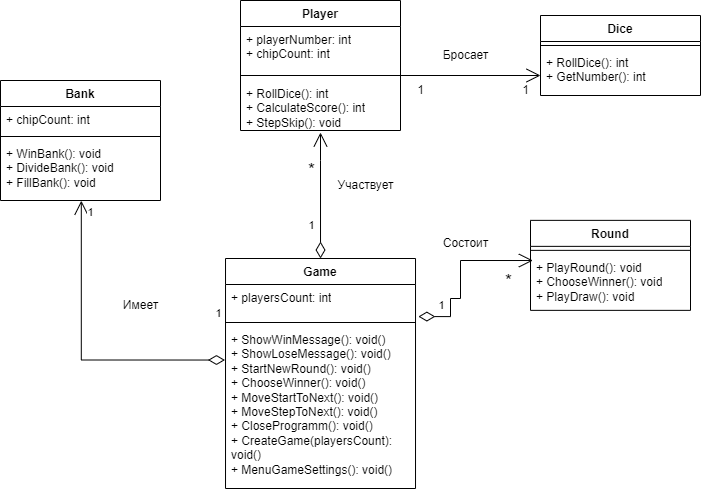

The diagram above was exported from draw.io. Its source (the exported page's mxGraphModel, read from the mxfile embedded in the PNG):
<mxGraphModel dx="1434" dy="746" grid="1" gridSize="10" guides="1" tooltips="1" connect="1" arrows="1" fold="1" page="1" pageScale="1" pageWidth="827" pageHeight="1169" math="0" shadow="0">
  <root>
    <mxCell id="0" />
    <mxCell id="1" parent="0" />
    <mxCell id="nXF0gQTO6e6SAoLMVSPM-2" value="Game" style="swimlane;fontStyle=1;align=center;verticalAlign=top;childLayout=stackLayout;horizontal=1;startSize=26;horizontalStack=0;resizeParent=1;resizeParentMax=0;resizeLast=0;collapsible=1;marginBottom=0;whiteSpace=wrap;html=1;" parent="1" vertex="1">
      <mxGeometry x="285.02" y="288" width="190" height="230" as="geometry" />
    </mxCell>
    <mxCell id="nXF0gQTO6e6SAoLMVSPM-3" value="+ playersCount: int&lt;div&gt;&lt;br&gt;&lt;/div&gt;" style="text;strokeColor=none;fillColor=none;align=left;verticalAlign=top;spacingLeft=4;spacingRight=4;overflow=hidden;rotatable=0;points=[[0,0.5],[1,0.5]];portConstraint=eastwest;whiteSpace=wrap;html=1;" parent="nXF0gQTO6e6SAoLMVSPM-2" vertex="1">
      <mxGeometry y="26" width="190" height="34" as="geometry" />
    </mxCell>
    <mxCell id="nXF0gQTO6e6SAoLMVSPM-4" value="" style="line;strokeWidth=1;fillColor=none;align=left;verticalAlign=middle;spacingTop=-1;spacingLeft=3;spacingRight=3;rotatable=0;labelPosition=right;points=[];portConstraint=eastwest;strokeColor=inherit;" parent="nXF0gQTO6e6SAoLMVSPM-2" vertex="1">
      <mxGeometry y="60" width="190" height="8" as="geometry" />
    </mxCell>
    <mxCell id="nXF0gQTO6e6SAoLMVSPM-5" value="+ ShowWinMessage(): void()&lt;div&gt;+ ShowLoseMessage(): void()&lt;/div&gt;&lt;div&gt;+ StartNewRound(): void()&lt;/div&gt;&lt;div&gt;+ ChooseWinner(): void()&lt;br&gt;+ MoveStartToNext(): void()&lt;/div&gt;&lt;div&gt;+ MoveStepToNext(): void()&lt;/div&gt;&lt;div&gt;+ CloseProgramm(): void()&lt;/div&gt;&lt;div&gt;+ CreateGame(playersCount): void()&amp;nbsp;&lt;/div&gt;&lt;div&gt;+ MenuGameSettings(): void()&lt;br&gt;&lt;div&gt;&lt;br&gt;&lt;/div&gt;&lt;/div&gt;" style="text;strokeColor=none;fillColor=none;align=left;verticalAlign=top;spacingLeft=4;spacingRight=4;overflow=hidden;rotatable=0;points=[[0,0.5],[1,0.5]];portConstraint=eastwest;whiteSpace=wrap;html=1;" parent="nXF0gQTO6e6SAoLMVSPM-2" vertex="1">
      <mxGeometry y="68" width="190" height="162" as="geometry" />
    </mxCell>
    <mxCell id="nXF0gQTO6e6SAoLMVSPM-10" value="Player" style="swimlane;fontStyle=1;align=center;verticalAlign=top;childLayout=stackLayout;horizontal=1;startSize=26;horizontalStack=0;resizeParent=1;resizeParentMax=0;resizeLast=0;collapsible=1;marginBottom=0;whiteSpace=wrap;html=1;" parent="1" vertex="1">
      <mxGeometry x="300" y="30" width="160" height="130" as="geometry" />
    </mxCell>
    <mxCell id="nXF0gQTO6e6SAoLMVSPM-11" value="+ playerNumber: int&lt;div&gt;+ chipCount: int&lt;br&gt;&lt;/div&gt;" style="text;strokeColor=none;fillColor=none;align=left;verticalAlign=top;spacingLeft=4;spacingRight=4;overflow=hidden;rotatable=0;points=[[0,0.5],[1,0.5]];portConstraint=eastwest;whiteSpace=wrap;html=1;" parent="nXF0gQTO6e6SAoLMVSPM-10" vertex="1">
      <mxGeometry y="26" width="160" height="44" as="geometry" />
    </mxCell>
    <mxCell id="nXF0gQTO6e6SAoLMVSPM-12" value="" style="line;strokeWidth=1;fillColor=none;align=left;verticalAlign=middle;spacingTop=-1;spacingLeft=3;spacingRight=3;rotatable=0;labelPosition=right;points=[];portConstraint=eastwest;strokeColor=inherit;" parent="nXF0gQTO6e6SAoLMVSPM-10" vertex="1">
      <mxGeometry y="70" width="160" height="10" as="geometry" />
    </mxCell>
    <mxCell id="nXF0gQTO6e6SAoLMVSPM-13" value="+ RollDice(): int&lt;div&gt;+ CalculateScore(): int&lt;/div&gt;&lt;div&gt;+ StepSkip(): void&lt;/div&gt;&lt;div&gt;&lt;br&gt;&lt;/div&gt;" style="text;strokeColor=none;fillColor=none;align=left;verticalAlign=top;spacingLeft=4;spacingRight=4;overflow=hidden;rotatable=0;points=[[0,0.5],[1,0.5]];portConstraint=eastwest;whiteSpace=wrap;html=1;" parent="nXF0gQTO6e6SAoLMVSPM-10" vertex="1">
      <mxGeometry y="80" width="160" height="50" as="geometry" />
    </mxCell>
    <mxCell id="nXF0gQTO6e6SAoLMVSPM-14" value="Dice" style="swimlane;fontStyle=1;align=center;verticalAlign=top;childLayout=stackLayout;horizontal=1;startSize=26;horizontalStack=0;resizeParent=1;resizeParentMax=0;resizeLast=0;collapsible=1;marginBottom=0;whiteSpace=wrap;html=1;" parent="1" vertex="1">
      <mxGeometry x="600" y="45" width="160" height="80" as="geometry" />
    </mxCell>
    <mxCell id="nXF0gQTO6e6SAoLMVSPM-16" value="" style="line;strokeWidth=1;fillColor=none;align=left;verticalAlign=middle;spacingTop=-1;spacingLeft=3;spacingRight=3;rotatable=0;labelPosition=right;points=[];portConstraint=eastwest;strokeColor=inherit;" parent="nXF0gQTO6e6SAoLMVSPM-14" vertex="1">
      <mxGeometry y="26" width="160" height="8" as="geometry" />
    </mxCell>
    <mxCell id="nXF0gQTO6e6SAoLMVSPM-17" value="+ RollDice(): int&lt;div&gt;+ GetNumber(): int&lt;/div&gt;" style="text;strokeColor=none;fillColor=none;align=left;verticalAlign=top;spacingLeft=4;spacingRight=4;overflow=hidden;rotatable=0;points=[[0,0.5],[1,0.5]];portConstraint=eastwest;whiteSpace=wrap;html=1;" parent="nXF0gQTO6e6SAoLMVSPM-14" vertex="1">
      <mxGeometry y="34" width="160" height="46" as="geometry" />
    </mxCell>
    <mxCell id="nXF0gQTO6e6SAoLMVSPM-18" value="Bank" style="swimlane;fontStyle=1;align=center;verticalAlign=top;childLayout=stackLayout;horizontal=1;startSize=26;horizontalStack=0;resizeParent=1;resizeParentMax=0;resizeLast=0;collapsible=1;marginBottom=0;whiteSpace=wrap;html=1;" parent="1" vertex="1">
      <mxGeometry x="60" y="110" width="160" height="120" as="geometry" />
    </mxCell>
    <mxCell id="nXF0gQTO6e6SAoLMVSPM-19" value="+ chipCount: int" style="text;strokeColor=none;fillColor=none;align=left;verticalAlign=top;spacingLeft=4;spacingRight=4;overflow=hidden;rotatable=0;points=[[0,0.5],[1,0.5]];portConstraint=eastwest;whiteSpace=wrap;html=1;" parent="nXF0gQTO6e6SAoLMVSPM-18" vertex="1">
      <mxGeometry y="26" width="160" height="26" as="geometry" />
    </mxCell>
    <mxCell id="nXF0gQTO6e6SAoLMVSPM-20" value="" style="line;strokeWidth=1;fillColor=none;align=left;verticalAlign=middle;spacingTop=-1;spacingLeft=3;spacingRight=3;rotatable=0;labelPosition=right;points=[];portConstraint=eastwest;strokeColor=inherit;" parent="nXF0gQTO6e6SAoLMVSPM-18" vertex="1">
      <mxGeometry y="52" width="160" height="8" as="geometry" />
    </mxCell>
    <mxCell id="nXF0gQTO6e6SAoLMVSPM-21" value="+ WinBank(): void&lt;div&gt;+ DivideBank(): void&lt;/div&gt;&lt;div&gt;+ FillBank(): void&lt;/div&gt;" style="text;strokeColor=none;fillColor=none;align=left;verticalAlign=top;spacingLeft=4;spacingRight=4;overflow=hidden;rotatable=0;points=[[0,0.5],[1,0.5]];portConstraint=eastwest;whiteSpace=wrap;html=1;" parent="nXF0gQTO6e6SAoLMVSPM-18" vertex="1">
      <mxGeometry y="60" width="160" height="60" as="geometry" />
    </mxCell>
    <mxCell id="nXF0gQTO6e6SAoLMVSPM-22" value="Round" style="swimlane;fontStyle=1;align=center;verticalAlign=top;childLayout=stackLayout;horizontal=1;startSize=26;horizontalStack=0;resizeParent=1;resizeParentMax=0;resizeLast=0;collapsible=1;marginBottom=0;whiteSpace=wrap;html=1;" parent="1" vertex="1">
      <mxGeometry x="590" y="249.86" width="160" height="90" as="geometry" />
    </mxCell>
    <mxCell id="nXF0gQTO6e6SAoLMVSPM-24" value="" style="line;strokeWidth=1;fillColor=none;align=left;verticalAlign=middle;spacingTop=-1;spacingLeft=3;spacingRight=3;rotatable=0;labelPosition=right;points=[];portConstraint=eastwest;strokeColor=inherit;" parent="nXF0gQTO6e6SAoLMVSPM-22" vertex="1">
      <mxGeometry y="26" width="160" height="8" as="geometry" />
    </mxCell>
    <mxCell id="nXF0gQTO6e6SAoLMVSPM-25" value="+ PlayRound(): void&lt;div&gt;+ ChooseWinner(): void&lt;/div&gt;&lt;div&gt;+ PlayDraw(): void&lt;/div&gt;" style="text;strokeColor=none;fillColor=none;align=left;verticalAlign=top;spacingLeft=4;spacingRight=4;overflow=hidden;rotatable=0;points=[[0,0.5],[1,0.5]];portConstraint=eastwest;whiteSpace=wrap;html=1;" parent="nXF0gQTO6e6SAoLMVSPM-22" vertex="1">
      <mxGeometry y="34" width="160" height="56" as="geometry" />
    </mxCell>
    <mxCell id="nXF0gQTO6e6SAoLMVSPM-32" value="" style="endArrow=open;html=1;endSize=12;startArrow=diamondThin;startSize=14;startFill=0;edgeStyle=orthogonalEdgeStyle;align=left;verticalAlign=bottom;rounded=0;exitX=0.5;exitY=0;exitDx=0;exitDy=0;" parent="1" source="nXF0gQTO6e6SAoLMVSPM-2" edge="1">
      <mxGeometry x="-1" y="3" relative="1" as="geometry">
        <mxPoint x="50" y="310" as="sourcePoint" />
        <mxPoint x="380" y="162" as="targetPoint" />
        <Array as="points">
          <mxPoint x="380" y="190" />
          <mxPoint x="380" y="190" />
        </Array>
      </mxGeometry>
    </mxCell>
    <mxCell id="nXF0gQTO6e6SAoLMVSPM-36" value="1" style="edgeLabel;html=1;align=center;verticalAlign=middle;resizable=0;points=[];" parent="nXF0gQTO6e6SAoLMVSPM-32" vertex="1" connectable="0">
      <mxGeometry x="-0.5602" y="3" relative="1" as="geometry">
        <mxPoint x="-7" y="-6" as="offset" />
      </mxGeometry>
    </mxCell>
    <mxCell id="nXF0gQTO6e6SAoLMVSPM-37" value="&lt;font style=&quot;font-size: 18px;&quot;&gt;*&lt;/font&gt;" style="edgeLabel;html=1;align=center;verticalAlign=middle;resizable=0;points=[];" parent="nXF0gQTO6e6SAoLMVSPM-32" vertex="1" connectable="0">
      <mxGeometry x="0.4135" relative="1" as="geometry">
        <mxPoint x="-10" as="offset" />
      </mxGeometry>
    </mxCell>
    <mxCell id="nXF0gQTO6e6SAoLMVSPM-35" value="" style="endArrow=open;html=1;endSize=12;startArrow=diamondThin;startSize=14;startFill=0;edgeStyle=orthogonalEdgeStyle;align=left;verticalAlign=bottom;rounded=0;exitX=-0.003;exitY=0.207;exitDx=0;exitDy=0;exitPerimeter=0;entryX=0.505;entryY=1.003;entryDx=0;entryDy=0;entryPerimeter=0;" parent="1" source="nXF0gQTO6e6SAoLMVSPM-5" target="nXF0gQTO6e6SAoLMVSPM-21" edge="1">
      <mxGeometry x="-1" y="3" relative="1" as="geometry">
        <mxPoint x="70" y="310" as="sourcePoint" />
        <mxPoint x="140" y="220" as="targetPoint" />
      </mxGeometry>
    </mxCell>
    <mxCell id="nXF0gQTO6e6SAoLMVSPM-41" value="1" style="edgeLabel;html=1;align=center;verticalAlign=middle;resizable=0;points=[];" parent="1" vertex="1" connectable="0">
      <mxGeometry x="380.01541435757804" y="249.86015817846987" as="geometry">
        <mxPoint x="-103" y="93" as="offset" />
      </mxGeometry>
    </mxCell>
    <mxCell id="nXF0gQTO6e6SAoLMVSPM-42" value="1" style="edgeLabel;html=1;align=center;verticalAlign=middle;resizable=0;points=[];" parent="1" vertex="1" connectable="0">
      <mxGeometry x="380.01541435757804" y="249.86015817846987" as="geometry">
        <mxPoint x="-231" y="-8" as="offset" />
      </mxGeometry>
    </mxCell>
    <mxCell id="nXF0gQTO6e6SAoLMVSPM-45" value="1" style="text;html=1;align=center;verticalAlign=middle;resizable=0;points=[];autosize=1;strokeColor=none;fillColor=none;" parent="1" vertex="1">
      <mxGeometry x="570" y="105" width="30" height="30" as="geometry" />
    </mxCell>
    <mxCell id="nXF0gQTO6e6SAoLMVSPM-46" value="Бросает" style="text;html=1;align=center;verticalAlign=middle;resizable=0;points=[];autosize=1;strokeColor=none;fillColor=none;" parent="1" vertex="1">
      <mxGeometry x="490" y="70" width="70" height="30" as="geometry" />
    </mxCell>
    <mxCell id="nXF0gQTO6e6SAoLMVSPM-47" value="" style="endArrow=open;endFill=1;endSize=12;html=1;rounded=0;" parent="1" edge="1">
      <mxGeometry width="160" relative="1" as="geometry">
        <mxPoint x="460" y="105" as="sourcePoint" />
        <mxPoint x="600" y="105" as="targetPoint" />
      </mxGeometry>
    </mxCell>
    <mxCell id="nXF0gQTO6e6SAoLMVSPM-48" value="1" style="text;html=1;align=center;verticalAlign=middle;resizable=0;points=[];autosize=1;strokeColor=none;fillColor=none;" parent="1" vertex="1">
      <mxGeometry x="465" y="105" width="30" height="30" as="geometry" />
    </mxCell>
    <mxCell id="nXF0gQTO6e6SAoLMVSPM-50" value="" style="endArrow=open;html=1;endSize=12;startArrow=diamondThin;startSize=14;startFill=0;edgeStyle=orthogonalEdgeStyle;align=left;verticalAlign=bottom;rounded=0;exitX=1.015;exitY=0.943;exitDx=0;exitDy=0;exitPerimeter=0;entryX=0.015;entryY=0.11;entryDx=0;entryDy=0;entryPerimeter=0;" parent="1" source="nXF0gQTO6e6SAoLMVSPM-3" target="nXF0gQTO6e6SAoLMVSPM-25" edge="1">
      <mxGeometry x="-1" y="3" relative="1" as="geometry">
        <mxPoint x="520" y="334" as="sourcePoint" />
        <mxPoint x="520" y="226" as="targetPoint" />
        <Array as="points">
          <mxPoint x="510" y="346" />
          <mxPoint x="510" y="328" />
          <mxPoint x="520" y="328" />
          <mxPoint x="520" y="290" />
        </Array>
      </mxGeometry>
    </mxCell>
    <mxCell id="nXF0gQTO6e6SAoLMVSPM-51" value="1" style="edgeLabel;html=1;align=center;verticalAlign=middle;resizable=0;points=[];" parent="nXF0gQTO6e6SAoLMVSPM-50" vertex="1" connectable="0">
      <mxGeometry x="-0.5602" y="3" relative="1" as="geometry">
        <mxPoint x="-7" y="-6" as="offset" />
      </mxGeometry>
    </mxCell>
    <mxCell id="nXF0gQTO6e6SAoLMVSPM-52" value="&lt;font style=&quot;font-size: 18px;&quot;&gt;*&lt;/font&gt;" style="edgeLabel;html=1;align=center;verticalAlign=middle;resizable=0;points=[];" parent="nXF0gQTO6e6SAoLMVSPM-50" vertex="1" connectable="0">
      <mxGeometry x="0.4135" relative="1" as="geometry">
        <mxPoint x="25" y="20" as="offset" />
      </mxGeometry>
    </mxCell>
    <mxCell id="nXF0gQTO6e6SAoLMVSPM-53" value="Участвует" style="text;html=1;align=center;verticalAlign=middle;resizable=0;points=[];autosize=1;strokeColor=none;fillColor=none;" parent="1" vertex="1">
      <mxGeometry x="385.02" y="200" width="80" height="30" as="geometry" />
    </mxCell>
    <mxCell id="nXF0gQTO6e6SAoLMVSPM-54" value="Состоит" style="text;html=1;align=center;verticalAlign=middle;resizable=0;points=[];autosize=1;strokeColor=none;fillColor=none;" parent="1" vertex="1">
      <mxGeometry x="490" y="258" width="70" height="30" as="geometry" />
    </mxCell>
    <mxCell id="nXF0gQTO6e6SAoLMVSPM-55" value="Имеет" style="text;html=1;align=center;verticalAlign=middle;resizable=0;points=[];autosize=1;strokeColor=none;fillColor=none;" parent="1" vertex="1">
      <mxGeometry x="170" y="320" width="60" height="30" as="geometry" />
    </mxCell>
  </root>
</mxGraphModel>